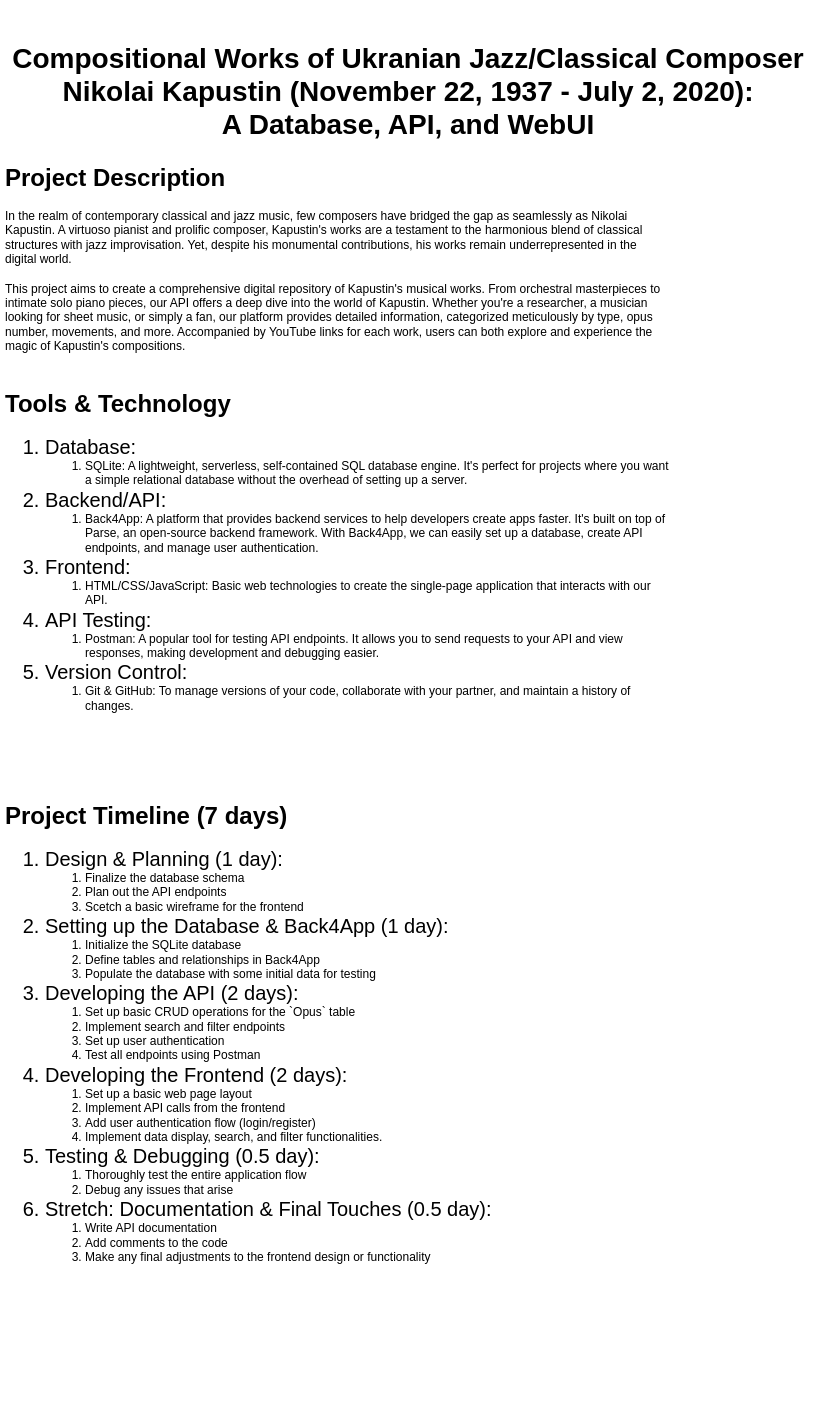

The diagram above was exported from draw.io. Its source (the exported page's mxGraphModel, read from the mxfile embedded in the PNG):
<mxGraphModel dx="919" dy="1282" grid="0" gridSize="10" guides="1" tooltips="1" connect="1" arrows="1" fold="1" page="0" pageScale="1" pageWidth="850" pageHeight="1100" math="0" shadow="0">
  <root>
    <mxCell id="0" />
    <mxCell id="1" parent="0" />
    <mxCell id="2" value="&lt;h1&gt;Project Description&lt;/h1&gt;&lt;p style=&quot;&quot;&gt;&lt;font style=&quot;font-size: 12px;&quot;&gt;In the realm of contemporary classical and jazz music, few composers have bridged the gap as seamlessly as Nikolai Kapustin. A virtuoso pianist and prolific composer, Kapustin's works are a testament to the harmonious blend of classical structures with jazz improvisation. Yet, despite his monumental contributions, his works remain underrepresented in the digital world.&lt;br&gt;&lt;/font&gt;&lt;/p&gt;&lt;p style=&quot;border: 0px solid rgb(217, 217, 227); box-sizing: border-box; --tw-border-spacing-x: 0; --tw-border-spacing-y: 0; --tw-translate-x: 0; --tw-translate-y: 0; --tw-rotate: 0; --tw-skew-x: 0; --tw-skew-y: 0; --tw-scale-x: 1; --tw-scale-y: 1; --tw-pan-x: ; --tw-pan-y: ; --tw-pinch-zoom: ; --tw-scroll-snap-strictness: proximity; --tw-gradient-from-position: ; --tw-gradient-via-position: ; --tw-gradient-to-position: ; --tw-ordinal: ; --tw-slashed-zero: ; --tw-numeric-figure: ; --tw-numeric-spacing: ; --tw-numeric-fraction: ; --tw-ring-inset: ; --tw-ring-offset-width: 0px; --tw-ring-offset-color: #fff; --tw-ring-color: rgba(69,89,164,0.5); --tw-ring-offset-shadow: 0 0 transparent; --tw-ring-shadow: 0 0 transparent; --tw-shadow: 0 0 transparent; --tw-shadow-colored: 0 0 transparent; --tw-blur: ; --tw-brightness: ; --tw-contrast: ; --tw-grayscale: ; --tw-hue-rotate: ; --tw-invert: ; --tw-saturate: ; --tw-sepia: ; --tw-drop-shadow: ; --tw-backdrop-blur: ; --tw-backdrop-brightness: ; --tw-backdrop-contrast: ; --tw-backdrop-grayscale: ; --tw-backdrop-hue-rotate: ; --tw-backdrop-invert: ; --tw-backdrop-opacity: ; --tw-backdrop-saturate: ; --tw-backdrop-sepia: ; margin: 1.25em 0px;&quot;&gt;&lt;font style=&quot;font-size: 12px;&quot;&gt;This project aims to create a comprehensive digital repository of Kapustin's musical works. From orchestral masterpieces to intimate solo piano pieces, our API offers a deep dive into the world of Kapustin. Whether you're a researcher, a musician looking for sheet music, or simply a fan, our platform provides detailed information, categorized meticulously by type, opus number, movements, and more. Accompanied by YouTube links for each work, users can both explore and experience the magic of Kapustin's compositions.&lt;/font&gt;&lt;/p&gt;" style="text;html=1;strokeColor=none;fillColor=none;spacing=5;spacingTop=-20;whiteSpace=wrap;overflow=hidden;rounded=0;" parent="1" vertex="1">
      <mxGeometry x="78" y="153" width="672" height="200" as="geometry" />
    </mxCell>
    <mxCell id="4" value="&lt;p style=&quot;line-height: 70%;&quot;&gt;&lt;font style=&quot;font-size: 28px;&quot;&gt;Compositional Works of Ukranian Jazz/Classical Composer&lt;br style=&quot;&quot;&gt;Nikolai Kapustin (November 22, 1937 - July 2, 2020):&lt;br&gt;A Database, API, and WebUI&lt;/font&gt;&lt;/p&gt;" style="text;html=1;strokeColor=none;fillColor=none;align=center;verticalAlign=middle;whiteSpace=wrap;rounded=0;fontSize=40;fontStyle=1" parent="1" vertex="1">
      <mxGeometry x="78" y="69" width="816" height="30" as="geometry" />
    </mxCell>
    <mxCell id="6" value="&lt;h1&gt;Tools &amp;amp; Technology&lt;/h1&gt;&lt;p style=&quot;&quot;&gt;&lt;/p&gt;&lt;ol&gt;&lt;li style=&quot;font-size: 20px;&quot;&gt;&lt;font style=&quot;font-size: 20px;&quot;&gt;Database:&lt;/font&gt;&lt;/li&gt;&lt;ol&gt;&lt;li style=&quot;&quot;&gt;&lt;span style=&quot;border: 0px solid rgb(217, 217, 227); box-sizing: border-box; --tw-border-spacing-x: 0; --tw-border-spacing-y: 0; --tw-translate-x: 0; --tw-translate-y: 0; --tw-rotate: 0; --tw-skew-x: 0; --tw-skew-y: 0; --tw-scale-x: 1; --tw-scale-y: 1; --tw-pan-x: ; --tw-pan-y: ; --tw-pinch-zoom: ; --tw-scroll-snap-strictness: proximity; --tw-gradient-from-position: ; --tw-gradient-via-position: ; --tw-gradient-to-position: ; --tw-ordinal: ; --tw-slashed-zero: ; --tw-numeric-figure: ; --tw-numeric-spacing: ; --tw-numeric-fraction: ; --tw-ring-inset: ; --tw-ring-offset-width: 0px; --tw-ring-offset-color: #fff; --tw-ring-color: rgba(69,89,164,0.5); --tw-ring-offset-shadow: 0 0 transparent; --tw-ring-shadow: 0 0 transparent; --tw-shadow: 0 0 transparent; --tw-shadow-colored: 0 0 transparent; --tw-blur: ; --tw-brightness: ; --tw-contrast: ; --tw-grayscale: ; --tw-hue-rotate: ; --tw-invert: ; --tw-saturate: ; --tw-sepia: ; --tw-drop-shadow: ; --tw-backdrop-blur: ; --tw-backdrop-brightness: ; --tw-backdrop-contrast: ; --tw-backdrop-grayscale: ; --tw-backdrop-hue-rotate: ; --tw-backdrop-invert: ; --tw-backdrop-opacity: ; --tw-backdrop-saturate: ; --tw-backdrop-sepia: ;&quot;&gt;SQLite&lt;/span&gt;: A lightweight, serverless, self-contained SQL database engine. It's perfect for projects where you want a simple relational database without the overhead of setting up a server.&lt;/li&gt;&lt;/ol&gt;&lt;li style=&quot;font-size: 20px;&quot;&gt;&lt;font style=&quot;font-size: 20px;&quot;&gt;Backend/API:&lt;/font&gt;&lt;/li&gt;&lt;ol&gt;&lt;li style=&quot;&quot;&gt;&lt;span style=&quot;border: 0px solid rgb(217, 217, 227); box-sizing: border-box; --tw-border-spacing-x: 0; --tw-border-spacing-y: 0; --tw-translate-x: 0; --tw-translate-y: 0; --tw-rotate: 0; --tw-skew-x: 0; --tw-skew-y: 0; --tw-scale-x: 1; --tw-scale-y: 1; --tw-pan-x: ; --tw-pan-y: ; --tw-pinch-zoom: ; --tw-scroll-snap-strictness: proximity; --tw-gradient-from-position: ; --tw-gradient-via-position: ; --tw-gradient-to-position: ; --tw-ordinal: ; --tw-slashed-zero: ; --tw-numeric-figure: ; --tw-numeric-spacing: ; --tw-numeric-fraction: ; --tw-ring-inset: ; --tw-ring-offset-width: 0px; --tw-ring-offset-color: #fff; --tw-ring-color: rgba(69,89,164,0.5); --tw-ring-offset-shadow: 0 0 transparent; --tw-ring-shadow: 0 0 transparent; --tw-shadow: 0 0 transparent; --tw-shadow-colored: 0 0 transparent; --tw-blur: ; --tw-brightness: ; --tw-contrast: ; --tw-grayscale: ; --tw-hue-rotate: ; --tw-invert: ; --tw-saturate: ; --tw-sepia: ; --tw-drop-shadow: ; --tw-backdrop-blur: ; --tw-backdrop-brightness: ; --tw-backdrop-contrast: ; --tw-backdrop-grayscale: ; --tw-backdrop-hue-rotate: ; --tw-backdrop-invert: ; --tw-backdrop-opacity: ; --tw-backdrop-saturate: ; --tw-backdrop-sepia: ;&quot;&gt;Back4App&lt;/span&gt;: A platform that provides backend services to help developers create apps faster. It's built on top of Parse, an open-source backend framework. With Back4App, we can easily set up a database, create API endpoints, and manage user authentication.&lt;font&gt;&lt;br&gt;&lt;/font&gt;&lt;/li&gt;&lt;/ol&gt;&lt;li style=&quot;font-size: 20px;&quot;&gt;&lt;font style=&quot;font-size: 20px;&quot;&gt;Frontend:&lt;/font&gt;&lt;/li&gt;&lt;ol&gt;&lt;li style=&quot;&quot;&gt;&lt;span style=&quot;border: 0px solid rgb(217, 217, 227); box-sizing: border-box; --tw-border-spacing-x: 0; --tw-border-spacing-y: 0; --tw-translate-x: 0; --tw-translate-y: 0; --tw-rotate: 0; --tw-skew-x: 0; --tw-skew-y: 0; --tw-scale-x: 1; --tw-scale-y: 1; --tw-pan-x: ; --tw-pan-y: ; --tw-pinch-zoom: ; --tw-scroll-snap-strictness: proximity; --tw-gradient-from-position: ; --tw-gradient-via-position: ; --tw-gradient-to-position: ; --tw-ordinal: ; --tw-slashed-zero: ; --tw-numeric-figure: ; --tw-numeric-spacing: ; --tw-numeric-fraction: ; --tw-ring-inset: ; --tw-ring-offset-width: 0px; --tw-ring-offset-color: #fff; --tw-ring-color: rgba(69,89,164,0.5); --tw-ring-offset-shadow: 0 0 transparent; --tw-ring-shadow: 0 0 transparent; --tw-shadow: 0 0 transparent; --tw-shadow-colored: 0 0 transparent; --tw-blur: ; --tw-brightness: ; --tw-contrast: ; --tw-grayscale: ; --tw-hue-rotate: ; --tw-invert: ; --tw-saturate: ; --tw-sepia: ; --tw-drop-shadow: ; --tw-backdrop-blur: ; --tw-backdrop-brightness: ; --tw-backdrop-contrast: ; --tw-backdrop-grayscale: ; --tw-backdrop-hue-rotate: ; --tw-backdrop-invert: ; --tw-backdrop-opacity: ; --tw-backdrop-saturate: ; --tw-backdrop-sepia: ;&quot;&gt;HTML/CSS/JavaScript&lt;/span&gt;: Basic web technologies to create the single-page application that interacts with our API.&lt;font&gt;&lt;br&gt;&lt;/font&gt;&lt;/li&gt;&lt;/ol&gt;&lt;li style=&quot;font-size: 20px;&quot;&gt;&lt;font style=&quot;font-size: 20px;&quot;&gt;API Testing:&lt;/font&gt;&lt;/li&gt;&lt;ol&gt;&lt;li style=&quot;&quot;&gt;&lt;span style=&quot;border: 0px solid rgb(217, 217, 227); box-sizing: border-box; --tw-border-spacing-x: 0; --tw-border-spacing-y: 0; --tw-translate-x: 0; --tw-translate-y: 0; --tw-rotate: 0; --tw-skew-x: 0; --tw-skew-y: 0; --tw-scale-x: 1; --tw-scale-y: 1; --tw-pan-x: ; --tw-pan-y: ; --tw-pinch-zoom: ; --tw-scroll-snap-strictness: proximity; --tw-gradient-from-position: ; --tw-gradient-via-position: ; --tw-gradient-to-position: ; --tw-ordinal: ; --tw-slashed-zero: ; --tw-numeric-figure: ; --tw-numeric-spacing: ; --tw-numeric-fraction: ; --tw-ring-inset: ; --tw-ring-offset-width: 0px; --tw-ring-offset-color: #fff; --tw-ring-color: rgba(69,89,164,0.5); --tw-ring-offset-shadow: 0 0 transparent; --tw-ring-shadow: 0 0 transparent; --tw-shadow: 0 0 transparent; --tw-shadow-colored: 0 0 transparent; --tw-blur: ; --tw-brightness: ; --tw-contrast: ; --tw-grayscale: ; --tw-hue-rotate: ; --tw-invert: ; --tw-saturate: ; --tw-sepia: ; --tw-drop-shadow: ; --tw-backdrop-blur: ; --tw-backdrop-brightness: ; --tw-backdrop-contrast: ; --tw-backdrop-grayscale: ; --tw-backdrop-hue-rotate: ; --tw-backdrop-invert: ; --tw-backdrop-opacity: ; --tw-backdrop-saturate: ; --tw-backdrop-sepia: ;&quot;&gt;Postman&lt;/span&gt;: A popular tool for testing API endpoints. It allows you to send requests to your API and view responses, making development and debugging easier.&lt;br&gt;&lt;/li&gt;&lt;/ol&gt;&lt;li style=&quot;font-size: 20px;&quot;&gt;&lt;font style=&quot;font-size: 20px;&quot;&gt;Version Control:&lt;/font&gt;&lt;/li&gt;&lt;ol&gt;&lt;li style=&quot;&quot;&gt;&lt;span style=&quot;border: 0px solid rgb(217, 217, 227); box-sizing: border-box; --tw-border-spacing-x: 0; --tw-border-spacing-y: 0; --tw-translate-x: 0; --tw-translate-y: 0; --tw-rotate: 0; --tw-skew-x: 0; --tw-skew-y: 0; --tw-scale-x: 1; --tw-scale-y: 1; --tw-pan-x: ; --tw-pan-y: ; --tw-pinch-zoom: ; --tw-scroll-snap-strictness: proximity; --tw-gradient-from-position: ; --tw-gradient-via-position: ; --tw-gradient-to-position: ; --tw-ordinal: ; --tw-slashed-zero: ; --tw-numeric-figure: ; --tw-numeric-spacing: ; --tw-numeric-fraction: ; --tw-ring-inset: ; --tw-ring-offset-width: 0px; --tw-ring-offset-color: #fff; --tw-ring-color: rgba(69,89,164,0.5); --tw-ring-offset-shadow: 0 0 transparent; --tw-ring-shadow: 0 0 transparent; --tw-shadow: 0 0 transparent; --tw-shadow-colored: 0 0 transparent; --tw-blur: ; --tw-brightness: ; --tw-contrast: ; --tw-grayscale: ; --tw-hue-rotate: ; --tw-invert: ; --tw-saturate: ; --tw-sepia: ; --tw-drop-shadow: ; --tw-backdrop-blur: ; --tw-backdrop-brightness: ; --tw-backdrop-contrast: ; --tw-backdrop-grayscale: ; --tw-backdrop-hue-rotate: ; --tw-backdrop-invert: ; --tw-backdrop-opacity: ; --tw-backdrop-saturate: ; --tw-backdrop-sepia: ;&quot;&gt;Git &amp;amp; GitHub&lt;/span&gt;: To manage versions of your code, collaborate with your partner, and maintain a history of changes.&lt;font&gt;&lt;br&gt;&lt;/font&gt;&lt;/li&gt;&lt;/ol&gt;&lt;/ol&gt;&lt;p&gt;&lt;/p&gt;" style="text;html=1;strokeColor=none;fillColor=none;spacing=5;spacingTop=-20;whiteSpace=wrap;overflow=hidden;rounded=0;" parent="1" vertex="1">
      <mxGeometry x="78" y="379" width="672" height="394" as="geometry" />
    </mxCell>
    <mxCell id="7" value="&lt;h1&gt;Project Timeline (7 days)&lt;/h1&gt;&lt;p style=&quot;&quot;&gt;&lt;/p&gt;&lt;ol&gt;&lt;li style=&quot;font-size: 20px;&quot;&gt;Design &amp;amp; Planning (1 day):&lt;/li&gt;&lt;ol&gt;&lt;li style=&quot;&quot;&gt;Finalize the database schema&lt;/li&gt;&lt;li style=&quot;&quot;&gt;Plan out the API endpoints&lt;/li&gt;&lt;li style=&quot;&quot;&gt;Scetch a basic wireframe for the frontend&lt;/li&gt;&lt;/ol&gt;&lt;li style=&quot;font-size: 20px;&quot;&gt;Setting up the Database &amp;amp; Back4App (1 day):&lt;/li&gt;&lt;ol&gt;&lt;li style=&quot;&quot;&gt;Initialize the SQLite database&lt;/li&gt;&lt;li style=&quot;&quot;&gt;Define tables and relationships in Back4App&lt;/li&gt;&lt;li style=&quot;&quot;&gt;Populate the database with some initial data for testing&lt;/li&gt;&lt;/ol&gt;&lt;li style=&quot;font-size: 20px;&quot;&gt;Developing the API (2 days):&lt;/li&gt;&lt;ol&gt;&lt;li style=&quot;&quot;&gt;Set up basic CRUD operations for the `Opus` table&lt;/li&gt;&lt;li style=&quot;&quot;&gt;Implement search and filter endpoints&lt;/li&gt;&lt;li style=&quot;&quot;&gt;Set up user authentication&lt;/li&gt;&lt;li style=&quot;&quot;&gt;Test all endpoints using Postman&lt;/li&gt;&lt;/ol&gt;&lt;li style=&quot;font-size: 20px;&quot;&gt;Developing the Frontend (2 days):&lt;/li&gt;&lt;ol&gt;&lt;li style=&quot;&quot;&gt;Set up a basic web page layout&lt;/li&gt;&lt;li style=&quot;&quot;&gt;Implement API calls from the frontend&lt;/li&gt;&lt;li style=&quot;&quot;&gt;Add user authentication flow (login/register)&lt;/li&gt;&lt;li style=&quot;&quot;&gt;Implement data display, search, and filter functionalities.&lt;/li&gt;&lt;/ol&gt;&lt;li style=&quot;font-size: 20px;&quot;&gt;Testing &amp;amp; Debugging (0.5 day):&lt;/li&gt;&lt;ol&gt;&lt;li style=&quot;&quot;&gt;Thoroughly test the entire application flow&lt;/li&gt;&lt;li style=&quot;&quot;&gt;Debug any issues that arise&lt;/li&gt;&lt;/ol&gt;&lt;li style=&quot;font-size: 20px;&quot;&gt;Stretch: Documentation &amp;amp; Final Touches (0.5 day):&lt;/li&gt;&lt;ol&gt;&lt;li style=&quot;&quot;&gt;Write API documentation&lt;/li&gt;&lt;li style=&quot;&quot;&gt;Add comments to the code&lt;/li&gt;&lt;li style=&quot;&quot;&gt;Make any final adjustments to the frontend design or functionality&lt;/li&gt;&lt;/ol&gt;&lt;/ol&gt;&lt;p&gt;&lt;/p&gt;" style="text;html=1;strokeColor=none;fillColor=none;spacing=5;spacingTop=-20;whiteSpace=wrap;overflow=hidden;rounded=0;" parent="1" vertex="1">
      <mxGeometry x="78" y="791" width="672" height="629" as="geometry" />
    </mxCell>
  </root>
</mxGraphModel>